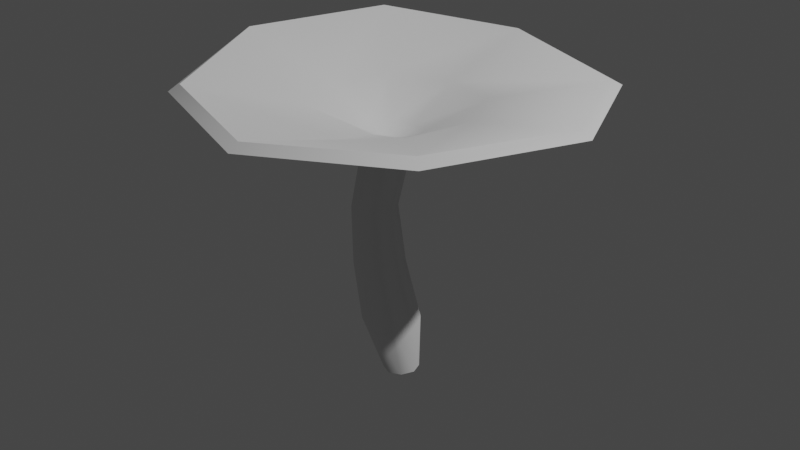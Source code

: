 # Source: Pilz_1.blend  (saved by Blender 2.80.75; exported with 4.5.12 LTS)
import bpy
from mathutils import Matrix  # noqa: F401  (used for matrix-valued properties, if any)

bpy.ops.wm.read_factory_settings(use_empty=True)
scene = bpy.context.scene
scene.name = 'Scene'

# ---- collections
col_collection = bpy.data.collections.new('Collection'); scene.collection.children.link(col_collection)

# ---- node groups
ng_auto_smooth = bpy.data.node_groups.new('Auto Smooth', 'GeometryNodeTree')
_s = ng_auto_smooth.interface.new_socket(name='Geometry', in_out='OUTPUT', socket_type='NodeSocketGeometry')
_s = ng_auto_smooth.interface.new_socket(name='Geometry', in_out='INPUT', socket_type='NodeSocketGeometry')
_s = ng_auto_smooth.interface.new_socket(name='Angle', in_out='INPUT', socket_type='NodeSocketFloat')
_s.subtype = 'ANGLE'
_s.min_value = 0.0
_s.max_value = 3.142
ng_auto_smooth.is_modifier = True
_N = ng_auto_smooth.nodes; _L = ng_auto_smooth.links
n0 = _N.new('NodeGroupOutput'); n0.name = 'Group Output'; n0.location = (480, -100)
n1 = _N.new('NodeGroupInput'); n1.name = 'Group Input'; n1.location = (-420, -300)
n2 = _N.new('NodeGroupInput'); n2.name = 'Group Input.001'; n2.location = (-60, -100)
n3 = _N.new('GeometryNodeSetShadeSmooth'); n3.name = 'Set Shade Smooth'; n3.location = (120, -100)
n3.domain = 'EDGE'
n4 = _N.new('GeometryNodeSetShadeSmooth'); n4.name = 'Set Shade Smooth.001'; n4.location = (300, -100)
n5 = _N.new('GeometryNodeInputMeshEdgeAngle'); n5.name = 'Edge Angle'; n5.location = (-420, -220)
n6 = _N.new('GeometryNodeInputEdgeSmooth'); n6.name = 'Is Edge Smooth'; n6.location = (-60, -160)
n7 = _N.new('GeometryNodeInputShadeSmooth'); n7.name = 'Is Face Smooth'; n7.location = (-240, -340)
n8 = _N.new('FunctionNodeBooleanMath'); n8.name = 'Boolean Math'; n8.location = (-60, -220)
n9 = _N.new('FunctionNodeCompare'); n9.name = 'Compare'; n9.location = (-240, -180)
n9.operation = 'LESS_EQUAL'
_L.new(n5.outputs[0], n9.inputs[0])
_L.new(n4.outputs[0], n0.inputs[0])
_L.new(n1.outputs[1], n9.inputs[1])
_L.new(n9.outputs[0], n8.inputs[0])
_L.new(n7.outputs[0], n8.inputs[1])
_L.new(n2.outputs[0], n3.inputs[0])
_L.new(n6.outputs[0], n3.inputs[1])
_L.new(n3.outputs[0], n4.inputs[0])
_L.new(n8.outputs[0], n3.inputs[2])
n0.is_active_output = True

# ---- world
world_world = bpy.data.worlds.new('World'); scene.world = world_world
world_world.use_nodes = True; world_world.node_tree.nodes.clear()
_N = world_world.node_tree.nodes; _L = world_world.node_tree.links
n0 = _N.new('ShaderNodeOutputWorld'); n0.name = 'World Output'; n0.location = (300, 300)
n1 = _N.new('ShaderNodeBackground'); n1.name = 'Background'; n1.location = (10, 300)
n1.inputs[0].default_value = (0.05088, 0.05088, 0.05088, 1.0)
_L.new(n1.outputs[0], n0.inputs[0])
n0.is_active_output = True
world_world.color = (0.05088, 0.05088, 0.05088)
world_world.use_sun_shadow = False
world_world.sun_shadow_jitter_overblur = 0.0

# ---- lights
light_light = bpy.data.lights.new('Light', 'POINT')
light_light.transmission_factor = 0.0
light_light.energy = 1000.0
light_light.shadow_soft_size = 0.1
light_light.shadow_maximum_resolution = 0.006
light_light.use_absolute_resolution = True

# ---- meshes
me_cylinder = bpy.data.meshes.new('Cylinder')
me_cylinder.from_pydata([(0.2582, 0.6576, -0.9979), (-0.09751, 0.9867, 1.005), (0.6695, 0.4678, -0.9979), (0.5559, 0.6761, 1.005), (0.7974, 0.01454, -0.998), (0.7602, -0.05798, 1.003), (0.5704, -0.4359, -0.9982), (0.3946, -0.7827, 0.9989), (0.127, -0.6196, -0.9982), (-0.3336, -1.078, 0.9962), (-0.2768, -0.4295, -0.998), (-1.001, -0.7708, 0.9971), (-0.4032, 0.02395, -0.9979), (-1.192, -0.0352, 1.001), (-0.1853, 0.4739, -0.9979), (-0.8144, 0.6928, 1.004), (0.1986, 0.3671, 7.061), (-0.3052, 0.6021, 7.03), (0.3596, -0.1732, 7.139), (0.07753, -0.7146, 7.211), (-0.4964, -0.9564, 7.23), (-1.031, -0.7476, 7.187), (-1.172, -0.1814, 7.117), (-0.8633, 0.3834, 7.052), (5.375, 5.246, 9.701), (7.084e-07, 7.358, 9.926), (7.358, -3.346e-07, 9.926), (5.033, -5.077, 10.05), (6.516e-08, -7.358, 9.926), (-5.203, -5.203, 9.926), (-7.07, -0.1983, 10.33), (-4.996, 5.164, 10.36), (5.121, 4.974, 9.915), (4.265e-08, 6.966, 10.17), (6.966, -3.093e-07, 10.17), (4.715, -4.774, 10.3), (-5.663e-07, -6.966, 10.17), (-4.926, -4.926, 10.17), (-6.638, -0.2255, 10.63), (-4.695, 4.877, 10.65), (2.098, 2.223, 9.283), (-0.07474, 3.045, 9.148), (2.967, 0.1072, 9.333), (2.005, -2.071, 9.213), (0.1679, -3.071, 9.029), (-2.269, -2.09, 9.329), (-3.075, 0.1068, 9.326), (-2.199, 2.242, 9.237), (0.6174, 0.7493, 8.267), (-0.1099, 1.04, 8.187), (0.884, 0.04811, 8.36), (0.5192, -0.6802, 8.415), (-0.2679, -1.008, 8.438), (-1.018, -0.7352, 8.388), (-1.256, 0.01228, 8.3), (-0.873, 0.7561, 8.215), (0.09761, 0.2906, 7.986), (-0.1816, 0.4012, 7.96), (0.1917, 0.01784, 8.027), (0.04171, -0.2619, 8.059), (-0.264, -0.3856, 8.068), (-0.5461, -0.2781, 8.044), (-0.6347, 0.002108, 8.003), (-0.4824, 0.2848, 7.969), (-0.225, 0.008753, 8.01), (-1.397, -0.7404, 3.133), (-0.1593, -0.7665, 3.127), (-0.8079, -1.03, 3.125), (-1.245, 0.5957, 3.154), (-0.6076, 0.8571, 3.157), (-0.05627, 0.5627, 3.152), (0.1269, -0.1129, 3.139), (-1.568, -0.06309, 3.145), (-1.408, -0.7798, 5.355), (-1.238, 0.4491, 5.355), (-0.1188, -0.2195, 5.365), (-0.7041, 0.6757, 5.356), (-0.2609, 0.3938, 5.358), (-0.3692, -0.809, 5.36), (-1.529, -0.1533, 5.358), (-0.9149, -1.045, 5.354), (-3.835, 3.919, 9.588), (-5.412, -0.145, 9.566), (-3.994, -3.948, 9.269), (-0.05234, -5.583, 9.268), (3.564, -3.758, 9.24), (5.52, -0.002018, 9.268), (4.017, 3.977, 9.104), (-0.04709, 5.581, 9.27), (-1.395, 1.114, 7.441), (-1.695, -1.444, 7.6), (0.8644, -1.306, 7.694), (1.018, 1.066, 7.398), (-2.022, -0.1931, 7.544), (-0.424, -1.873, 7.672), (1.441, -0.12, 7.567), (-0.1875, 1.592, 7.378)], [], [(0, 1, 3, 2), (2, 3, 5, 4), (4, 5, 7, 6), (6, 7, 9, 8), (8, 9, 11, 10), (10, 11, 13, 12), (76, 74, 23, 17), (12, 13, 15, 14), (14, 15, 1, 0), (0, 2, 4, 6, 8, 10, 12, 14), (81, 82, 30, 31), (77, 76, 17, 16), (78, 75, 18, 19), (79, 73, 21, 22), (80, 78, 19, 20), (74, 79, 22, 23), (75, 77, 16, 18), (73, 80, 20, 21), (83, 84, 28, 29), (85, 86, 26, 27), (87, 88, 25, 24), (88, 81, 31, 25), (82, 83, 29, 30), (84, 85, 27, 28), (86, 87, 24, 26), (30, 29, 37, 38), (28, 27, 35, 36), (26, 24, 32, 34), (31, 30, 38, 39), (29, 28, 36, 37), (27, 26, 34, 35), (24, 25, 33, 32), (25, 31, 39, 33), (32, 33, 41, 40), (33, 39, 47, 41), (38, 37, 45, 46), (36, 35, 43, 44), (34, 32, 40, 42), (39, 38, 46, 47), (37, 36, 44, 45), (35, 34, 42, 43), (42, 40, 48, 50), (47, 46, 54, 55), (45, 44, 52, 53), (43, 42, 50, 51), (40, 41, 49, 48), (41, 47, 55, 49), (46, 45, 53, 54), (44, 43, 51, 52), (49, 55, 63, 57), (54, 53, 61, 62), (52, 51, 59, 60), (50, 48, 56, 58), (55, 54, 62, 63), (53, 52, 60, 61), (51, 50, 58, 59), (48, 49, 57, 56), (59, 58, 64), (56, 57, 64), (57, 63, 64), (62, 61, 64), (60, 59, 64), (58, 56, 64), (63, 62, 64), (61, 60, 64), (11, 9, 67, 65), (5, 3, 70, 71), (15, 13, 72, 68), (9, 7, 66, 67), (13, 11, 65, 72), (7, 5, 71, 66), (3, 1, 69, 70), (1, 15, 68, 69), (65, 67, 80, 73), (71, 70, 77, 75), (68, 72, 79, 74), (67, 66, 78, 80), (72, 65, 73, 79), (66, 71, 75, 78), (70, 69, 76, 77), (69, 68, 74, 76), (95, 92, 87, 86), (94, 91, 85, 84), (93, 90, 83, 82), (96, 89, 81, 88), (92, 96, 88, 87), (91, 95, 86, 85), (90, 94, 84, 83), (89, 93, 82, 81), (23, 22, 93, 89), (21, 20, 94, 90), (19, 18, 95, 91), (16, 17, 96, 92), (17, 23, 89, 96), (22, 21, 90, 93), (20, 19, 91, 94), (18, 16, 92, 95)])
me_cylinder.polygons.foreach_set('use_smooth', [True] * 97)
_uv = me_cylinder.uv_layers.new(name='UVMap')
_uv.uv.foreach_set('vector', [1.0, 0.5, 1.0, 1.0, 0.875, 1.0, 0.875, 0.5, 0.875, 0.5, 0.875, 1.0, 0.75, 1.0, 0.75, 0.5, 0.75, 0.5, 0.75, 1.0, 0.625, 1.0, 0.625, 0.5, 0.625, 0.5, 0.625, 1.0, 0.5, 1.0, 0.5, 0.5, 0.5, 0.5, 0.5, 1.0, 0.375, 1.0, 0.375, 0.5, 0.375, 0.5, 0.375, 1.0, 0.25, 1.0, 0.25, 0.5, 0.0, 1.0, 0.125, 1.0, 0.125, 1.0, 0.0, 1.0, 0.25, 0.5, 0.25, 1.0, 0.125, 1.0, 0.125, 0.5, 0.125, 0.5, 0.125, 1.0, 0.0, 1.0, 0.0, 0.5, 0.75, 0.49, 0.9197, 0.4197, 0.99, 0.25, 0.9197, 0.08029, 0.75, 0.01, 0.5803, 0.08029, 0.51, 0.25, 0.5803, 0.4197, 0.125, 1.0, 0.25, 1.0, 0.25, 1.0, 0.125, 1.0, 0.875, 1.0, 1.0, 1.0, 1.0, 1.0, 0.875, 1.0, 0.625, 1.0, 0.75, 1.0, 0.75, 1.0, 0.625, 1.0, 0.25, 1.0, 0.375, 1.0, 0.375, 1.0, 0.25, 1.0, 0.5, 1.0, 0.625, 1.0, 0.625, 1.0, 0.5, 1.0, 0.125, 1.0, 0.25, 1.0, 0.25, 1.0, 0.125, 1.0, 0.75, 1.0, 0.875, 1.0, 0.875, 1.0, 0.75, 1.0, 0.375, 1.0, 0.5, 1.0, 0.5, 1.0, 0.375, 1.0, 0.375, 1.0, 0.5, 1.0, 0.5, 1.0, 0.375, 1.0, 0.625, 1.0, 0.75, 1.0, 0.75, 1.0, 0.625, 1.0, 0.875, 1.0, 1.0, 1.0, 1.0, 1.0, 0.875, 1.0, 0.0, 1.0, 0.125, 1.0, 0.125, 1.0, 0.0, 1.0, 0.25, 1.0, 0.375, 1.0, 0.375, 1.0, 0.25, 1.0, 0.5, 1.0, 0.625, 1.0, 0.625, 1.0, 0.5, 1.0, 0.75, 1.0, 0.875, 1.0, 0.875, 1.0, 0.75, 1.0, 0.25, 1.0, 0.375, 1.0, 0.375, 1.0, 0.25, 1.0, 0.5, 1.0, 0.625, 1.0, 0.625, 1.0, 0.5, 1.0, 0.75, 1.0, 0.875, 1.0, 0.875, 1.0, 0.75, 1.0, 0.125, 1.0, 0.25, 1.0, 0.25, 1.0, 0.125, 1.0, 0.375, 1.0, 0.5, 1.0, 0.5, 1.0, 0.375, 1.0, 0.625, 1.0, 0.75, 1.0, 0.75, 1.0, 0.625, 1.0, 0.875, 1.0, 1.0, 1.0, 1.0, 1.0, 0.875, 1.0, 0.0, 1.0, 0.125, 1.0, 0.125, 1.0, 0.0, 1.0, 0.875, 1.0, 1.0, 1.0, 1.0, 1.0, 0.875, 1.0, 0.0, 1.0, 0.125, 1.0, 0.125, 1.0, 0.0, 1.0, 0.25, 1.0, 0.375, 1.0, 0.375, 1.0, 0.25, 1.0, 0.5, 1.0, 0.625, 1.0, 0.625, 1.0, 0.5, 1.0, 0.75, 1.0, 0.875, 1.0, 0.875, 1.0, 0.75, 1.0, 0.125, 1.0, 0.25, 1.0, 0.25, 1.0, 0.125, 1.0, 0.375, 1.0, 0.5, 1.0, 0.5, 1.0, 0.375, 1.0, 0.625, 1.0, 0.75, 1.0, 0.75, 1.0, 0.625, 1.0, 0.75, 1.0, 0.875, 1.0, 0.875, 1.0, 0.75, 1.0, 0.125, 1.0, 0.25, 1.0, 0.25, 1.0, 0.125, 1.0, 0.375, 1.0, 0.5, 1.0, 0.5, 1.0, 0.375, 1.0, 0.625, 1.0, 0.75, 1.0, 0.75, 1.0, 0.625, 1.0, 0.875, 1.0, 1.0, 1.0, 1.0, 1.0, 0.875, 1.0, 0.0, 1.0, 0.125, 1.0, 0.125, 1.0, 0.0, 1.0, 0.25, 1.0, 0.375, 1.0, 0.375, 1.0, 0.25, 1.0, 0.5, 1.0, 0.625, 1.0, 0.625, 1.0, 0.5, 1.0, 0.0, 1.0, 0.125, 1.0, 0.125, 1.0, 0.0, 1.0, 0.25, 1.0, 0.375, 1.0, 0.375, 1.0, 0.25, 1.0, 0.5, 1.0, 0.625, 1.0, 0.625, 1.0, 0.5, 1.0, 0.75, 1.0, 0.875, 1.0, 0.875, 1.0, 0.75, 1.0, 0.125, 1.0, 0.25, 1.0, 0.25, 1.0, 0.125, 1.0, 0.375, 1.0, 0.5, 1.0, 0.5, 1.0, 0.375, 1.0, 0.625, 1.0, 0.75, 1.0, 0.75, 1.0, 0.625, 1.0, 0.875, 1.0, 1.0, 1.0, 1.0, 1.0, 0.875, 1.0, 0.625, 1.0, 0.75, 1.0, 0.625, 1.0, 0.875, 1.0, 1.0, 1.0, 0.875, 1.0, 0.0, 1.0, 0.125, 1.0, 0.0, 1.0, 0.25, 1.0, 0.375, 1.0, 0.25, 1.0, 0.5, 1.0, 0.625, 1.0, 0.5, 1.0, 0.75, 1.0, 0.875, 1.0, 0.75, 1.0, 0.125, 1.0, 0.25, 1.0, 0.125, 1.0, 0.375, 1.0, 0.5, 1.0, 0.375, 1.0, 0.375, 1.0, 0.5, 1.0, 0.5, 1.0, 0.375, 1.0, 0.75, 1.0, 0.875, 1.0, 0.875, 1.0, 0.75, 1.0, 0.125, 1.0, 0.25, 1.0, 0.25, 1.0, 0.125, 1.0, 0.5, 1.0, 0.625, 1.0, 0.625, 1.0, 0.5, 1.0, 0.25, 1.0, 0.375, 1.0, 0.375, 1.0, 0.25, 1.0, 0.625, 1.0, 0.75, 1.0, 0.75, 1.0, 0.625, 1.0, 0.875, 1.0, 1.0, 1.0, 1.0, 1.0, 0.875, 1.0, 0.0, 1.0, 0.125, 1.0, 0.125, 1.0, 0.0, 1.0, 0.375, 1.0, 0.5, 1.0, 0.5, 1.0, 0.375, 1.0, 0.75, 1.0, 0.875, 1.0, 0.875, 1.0, 0.75, 1.0, 0.125, 1.0, 0.25, 1.0, 0.25, 1.0, 0.125, 1.0, 0.5, 1.0, 0.625, 1.0, 0.625, 1.0, 0.5, 1.0, 0.25, 1.0, 0.375, 1.0, 0.375, 1.0, 0.25, 1.0, 0.625, 1.0, 0.75, 1.0, 0.75, 1.0, 0.625, 1.0, 0.875, 1.0, 1.0, 1.0, 1.0, 1.0, 0.875, 1.0, 0.0, 1.0, 0.125, 1.0, 0.125, 1.0, 0.0, 1.0, 0.75, 1.0, 0.875, 1.0, 0.875, 1.0, 0.75, 1.0, 0.5, 1.0, 0.625, 1.0, 0.625, 1.0, 0.5, 1.0, 0.25, 1.0, 0.375, 1.0, 0.375, 1.0, 0.25, 1.0, 0.0, 1.0, 0.125, 1.0, 0.125, 1.0, 0.0, 1.0, 0.875, 1.0, 1.0, 1.0, 1.0, 1.0, 0.875, 1.0, 0.625, 1.0, 0.75, 1.0, 0.75, 1.0, 0.625, 1.0, 0.375, 1.0, 0.5, 1.0, 0.5, 1.0, 0.375, 1.0, 0.125, 1.0, 0.25, 1.0, 0.25, 1.0, 0.125, 1.0, 0.125, 1.0, 0.25, 1.0, 0.25, 1.0, 0.125, 1.0, 0.375, 1.0, 0.5, 1.0, 0.5, 1.0, 0.375, 1.0, 0.625, 1.0, 0.75, 1.0, 0.75, 1.0, 0.625, 1.0, 0.875, 1.0, 1.0, 1.0, 1.0, 1.0, 0.875, 1.0, 0.0, 1.0, 0.125, 1.0, 0.125, 1.0, 0.0, 1.0, 0.25, 1.0, 0.375, 1.0, 0.375, 1.0, 0.25, 1.0, 0.5, 1.0, 0.625, 1.0, 0.625, 1.0, 0.5, 1.0, 0.75, 1.0, 0.875, 1.0, 0.875, 1.0, 0.75, 1.0])
me_cylinder.use_remesh_preserve_volume = False
me_cylinder.use_remesh_preserve_attributes = False
me_cylinder.use_mirror_vertex_groups = False
me_cylinder.update()

# ---- objects
ob_light = bpy.data.objects.new('Light', light_light)
ob_cylinder = bpy.data.objects.new('Cylinder', me_cylinder)

# ---- transforms, parenting, visibility, modifiers, constraints
ob_light.location = (4.076, 1.005, 5.904)
ob_light.rotation_euler = (0.6503, 0.05522, 1.866)
ob_light.lock_rotations_4d = False
ob_light.empty_display_type = 'ARROWS'
ob_light.color = (0.0, 0.0, 0.0, 0.0)
ob_light.lineart.crease_threshold = 0.0
ob_cylinder.location = (0.0, 0.0, 0.0)
ob_cylinder.scale = (0.08599, 0.08599, 0.08599)
ob_cylinder.lineart.crease_threshold = 0.0
_m = ob_cylinder.modifiers.new('Auto Smooth', 'NODES')
_m.node_group = ng_auto_smooth
_gi = [s.identifier for s in ng_auto_smooth.interface.items_tree if s.item_type == 'SOCKET' and s.in_out == 'INPUT']
_m[_gi[1]] = 0.7941  # Angle

# ---- collection membership
col_collection.objects.link(ob_light)
col_collection.objects.link(ob_cylinder)

# ---- scene / render settings (as saved in the file)
scene.frame_start = 1; scene.frame_end = 250; scene.frame_set(1)
scene.render.engine = 'BLENDER_EEVEE_NEXT'
scene.cycles.use_denoising = False
scene.cycles.samples = 128
scene.cycles.sampling_pattern = 'TABULATED_SOBOL'
scene.cycles.use_adaptive_sampling = False
scene.cycles.use_light_tree = False
scene.view_settings.view_transform = 'Filmic'
bpy.context.view_layer.update()

# ---- added for rendering (the .blend has no active camera): camera
cam_auto = bpy.data.cameras.new('AutoCamera')
cam_auto.lens = 50.0
cam_auto.sensor_width = 36.0
cam_auto.clip_end = 1000.0
ob_auto_camera = bpy.data.objects.new('AutoCamera', cam_auto)
scene.collection.objects.link(ob_auto_camera)
ob_auto_camera.location = (1.89603, -2.26035, 1.92208)
ob_auto_camera.rotation_euler = (1.09748, -7.21219e-08, 0.694738)
scene.camera = ob_auto_camera
bpy.context.view_layer.update()
